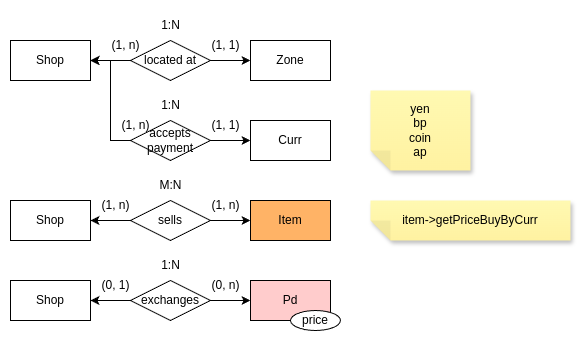

The diagram above was exported from draw.io. Its source (the exported page's mxGraphModel, read from the mxfile embedded in the PNG):
<mxGraphModel dx="990" dy="475" grid="1" gridSize="10" guides="1" tooltips="1" connect="1" arrows="1" fold="1" page="1" pageScale="1" pageWidth="850" pageHeight="1100" math="0" shadow="0">
  <root>
    <mxCell id="0" />
    <mxCell id="1" parent="0" />
    <mxCell id="Zt0B4Zd8YclE17Yh9022-9" value="Shop" style="rounded=0;whiteSpace=wrap;html=1;" parent="1" vertex="1">
      <mxGeometry x="40" y="40" width="80" height="40" as="geometry" />
    </mxCell>
    <mxCell id="BF-9_7NThUMY-K3CjXag-2" value="Zone" style="rounded=0;whiteSpace=wrap;html=1;" parent="1" vertex="1">
      <mxGeometry x="280" y="40" width="80" height="40" as="geometry" />
    </mxCell>
    <mxCell id="BF-9_7NThUMY-K3CjXag-4" value="" style="edgeStyle=orthogonalEdgeStyle;rounded=0;orthogonalLoop=1;jettySize=auto;html=1;" parent="1" source="BF-9_7NThUMY-K3CjXag-3" target="BF-9_7NThUMY-K3CjXag-2" edge="1">
      <mxGeometry relative="1" as="geometry" />
    </mxCell>
    <mxCell id="BF-9_7NThUMY-K3CjXag-5" style="edgeStyle=orthogonalEdgeStyle;rounded=0;orthogonalLoop=1;jettySize=auto;html=1;exitX=0;exitY=0.5;exitDx=0;exitDy=0;entryX=1;entryY=0.5;entryDx=0;entryDy=0;" parent="1" source="BF-9_7NThUMY-K3CjXag-3" target="Zt0B4Zd8YclE17Yh9022-9" edge="1">
      <mxGeometry relative="1" as="geometry" />
    </mxCell>
    <mxCell id="BF-9_7NThUMY-K3CjXag-3" value="located at" style="rhombus;whiteSpace=wrap;html=1;" parent="1" vertex="1">
      <mxGeometry x="160" y="40" width="80" height="40" as="geometry" />
    </mxCell>
    <mxCell id="BF-9_7NThUMY-K3CjXag-6" value="Shop" style="rounded=0;whiteSpace=wrap;html=1;" parent="1" vertex="1">
      <mxGeometry x="40" y="200" width="80" height="40" as="geometry" />
    </mxCell>
    <mxCell id="cwIHtuMWXonf3so0E5qu-4" value="" style="edgeStyle=orthogonalEdgeStyle;rounded=0;orthogonalLoop=1;jettySize=auto;html=1;" parent="1" source="BF-9_7NThUMY-K3CjXag-7" target="cwIHtuMWXonf3so0E5qu-1" edge="1">
      <mxGeometry relative="1" as="geometry" />
    </mxCell>
    <mxCell id="cwIHtuMWXonf3so0E5qu-5" value="" style="edgeStyle=orthogonalEdgeStyle;rounded=0;orthogonalLoop=1;jettySize=auto;html=1;" parent="1" source="BF-9_7NThUMY-K3CjXag-7" target="BF-9_7NThUMY-K3CjXag-6" edge="1">
      <mxGeometry relative="1" as="geometry" />
    </mxCell>
    <mxCell id="BF-9_7NThUMY-K3CjXag-7" value="sells" style="rhombus;whiteSpace=wrap;html=1;" parent="1" vertex="1">
      <mxGeometry x="160" y="200" width="80" height="40" as="geometry" />
    </mxCell>
    <mxCell id="cwIHtuMWXonf3so0E5qu-1" value="Item" style="rounded=0;whiteSpace=wrap;html=1;fillColor=#FFB366;" parent="1" vertex="1">
      <mxGeometry x="280" y="200" width="80" height="40" as="geometry" />
    </mxCell>
    <mxCell id="cwIHtuMWXonf3so0E5qu-2" value="Curr" style="rounded=0;whiteSpace=wrap;html=1;" parent="1" vertex="1">
      <mxGeometry x="280" y="120" width="80" height="40" as="geometry" />
    </mxCell>
    <mxCell id="cwIHtuMWXonf3so0E5qu-3" value="&lt;div&gt;&lt;span style=&quot;background-color: initial;&quot;&gt;item-&amp;gt;getPriceBuyByCurr&lt;/span&gt;&lt;/div&gt;" style="shape=note;whiteSpace=wrap;html=1;backgroundOutline=1;fontColor=#000000;darkOpacity=0.05;fillColor=#FFF9B2;strokeColor=none;fillStyle=solid;direction=west;gradientDirection=north;gradientColor=#FFF2A1;shadow=1;size=20;pointerEvents=1;" parent="1" vertex="1">
      <mxGeometry x="400" y="200" width="200" height="40" as="geometry" />
    </mxCell>
    <mxCell id="cwIHtuMWXonf3so0E5qu-7" value="(1, 1)" style="text;html=1;align=center;verticalAlign=middle;resizable=0;points=[];autosize=1;strokeColor=none;fillColor=none;" parent="1" vertex="1">
      <mxGeometry x="230" y="30" width="50" height="30" as="geometry" />
    </mxCell>
    <mxCell id="cwIHtuMWXonf3so0E5qu-8" value="(1, n)" style="text;html=1;align=center;verticalAlign=middle;resizable=0;points=[];autosize=1;strokeColor=none;fillColor=none;" parent="1" vertex="1">
      <mxGeometry x="130" y="30" width="50" height="30" as="geometry" />
    </mxCell>
    <mxCell id="cwIHtuMWXonf3so0E5qu-9" value="1:N" style="text;html=1;align=center;verticalAlign=middle;resizable=0;points=[];autosize=1;strokeColor=none;fillColor=none;" parent="1" vertex="1">
      <mxGeometry x="180" y="10" width="40" height="30" as="geometry" />
    </mxCell>
    <mxCell id="cwIHtuMWXonf3so0E5qu-10" value="M&lt;span style=&quot;background-color: initial;&quot;&gt;:N&lt;/span&gt;" style="text;html=1;align=center;verticalAlign=middle;resizable=0;points=[];autosize=1;strokeColor=none;fillColor=none;" parent="1" vertex="1">
      <mxGeometry x="175" y="170" width="50" height="30" as="geometry" />
    </mxCell>
    <mxCell id="cwIHtuMWXonf3so0E5qu-11" value="(1, n&lt;span style=&quot;background-color: initial;&quot;&gt;)&lt;/span&gt;" style="text;html=1;align=center;verticalAlign=middle;resizable=0;points=[];autosize=1;strokeColor=none;fillColor=none;" parent="1" vertex="1">
      <mxGeometry x="230" y="190" width="50" height="30" as="geometry" />
    </mxCell>
    <mxCell id="cwIHtuMWXonf3so0E5qu-16" value="(1, n)" style="text;html=1;align=center;verticalAlign=middle;resizable=0;points=[];autosize=1;strokeColor=none;fillColor=none;" parent="1" vertex="1">
      <mxGeometry x="120" y="190" width="50" height="30" as="geometry" />
    </mxCell>
    <mxCell id="OyDfh-CtvdSK1uE_XONg-1" value="Shop" style="rounded=0;whiteSpace=wrap;html=1;" parent="1" vertex="1">
      <mxGeometry x="40" y="280" width="80" height="40" as="geometry" />
    </mxCell>
    <mxCell id="XjVySFTeL8UizgbGjf4j-2" value="" style="edgeStyle=orthogonalEdgeStyle;rounded=0;orthogonalLoop=1;jettySize=auto;html=1;" parent="1" source="OyDfh-CtvdSK1uE_XONg-5" target="XjVySFTeL8UizgbGjf4j-1" edge="1">
      <mxGeometry relative="1" as="geometry" />
    </mxCell>
    <mxCell id="XjVySFTeL8UizgbGjf4j-3" value="" style="edgeStyle=orthogonalEdgeStyle;rounded=0;orthogonalLoop=1;jettySize=auto;html=1;" parent="1" source="OyDfh-CtvdSK1uE_XONg-5" target="OyDfh-CtvdSK1uE_XONg-1" edge="1">
      <mxGeometry relative="1" as="geometry" />
    </mxCell>
    <mxCell id="OyDfh-CtvdSK1uE_XONg-5" value="exchanges" style="rhombus;whiteSpace=wrap;html=1;" parent="1" vertex="1">
      <mxGeometry x="160" y="280" width="80" height="40" as="geometry" />
    </mxCell>
    <mxCell id="XjVySFTeL8UizgbGjf4j-1" value="Pd" style="rounded=0;whiteSpace=wrap;html=1;fillColor=#FFCCCC;" parent="1" vertex="1">
      <mxGeometry x="280" y="280" width="80" height="40" as="geometry" />
    </mxCell>
    <mxCell id="XjVySFTeL8UizgbGjf4j-5" value="(0&lt;span style=&quot;background-color: initial;&quot;&gt;, n&lt;/span&gt;&lt;span style=&quot;background-color: initial;&quot;&gt;)&lt;/span&gt;" style="text;html=1;align=center;verticalAlign=middle;resizable=0;points=[];autosize=1;strokeColor=none;fillColor=none;" parent="1" vertex="1">
      <mxGeometry x="230" y="270" width="50" height="30" as="geometry" />
    </mxCell>
    <mxCell id="XjVySFTeL8UizgbGjf4j-6" value="(0&lt;span style=&quot;background-color: initial;&quot;&gt;, 1&lt;/span&gt;&lt;span style=&quot;background-color: initial;&quot;&gt;)&lt;/span&gt;" style="text;html=1;align=center;verticalAlign=middle;resizable=0;points=[];autosize=1;strokeColor=none;fillColor=none;" parent="1" vertex="1">
      <mxGeometry x="120" y="270" width="50" height="30" as="geometry" />
    </mxCell>
    <mxCell id="XjVySFTeL8UizgbGjf4j-7" value="1:N" style="text;html=1;align=center;verticalAlign=middle;resizable=0;points=[];autosize=1;strokeColor=none;fillColor=none;" parent="1" vertex="1">
      <mxGeometry x="180" y="250" width="40" height="30" as="geometry" />
    </mxCell>
    <mxCell id="LxuZZIhpBZ5I0lg2qvMv-1" value="price" style="ellipse;whiteSpace=wrap;html=1;" parent="1" vertex="1">
      <mxGeometry x="320" y="310" width="50" height="20" as="geometry" />
    </mxCell>
    <mxCell id="iIsGj9RRpib0Y24oZObR-2" value="" style="edgeStyle=orthogonalEdgeStyle;rounded=0;orthogonalLoop=1;jettySize=auto;html=1;" parent="1" source="iIsGj9RRpib0Y24oZObR-1" target="cwIHtuMWXonf3so0E5qu-2" edge="1">
      <mxGeometry relative="1" as="geometry" />
    </mxCell>
    <mxCell id="iIsGj9RRpib0Y24oZObR-3" style="edgeStyle=orthogonalEdgeStyle;rounded=0;orthogonalLoop=1;jettySize=auto;html=1;entryX=1;entryY=0.5;entryDx=0;entryDy=0;" parent="1" source="iIsGj9RRpib0Y24oZObR-1" target="Zt0B4Zd8YclE17Yh9022-9" edge="1">
      <mxGeometry relative="1" as="geometry" />
    </mxCell>
    <mxCell id="iIsGj9RRpib0Y24oZObR-1" value="accepts payment" style="rhombus;whiteSpace=wrap;html=1;" parent="1" vertex="1">
      <mxGeometry x="160" y="120" width="80" height="40" as="geometry" />
    </mxCell>
    <mxCell id="GdswEmIhMZlJXN1KI-e1-1" value="1:N" style="text;html=1;align=center;verticalAlign=middle;resizable=0;points=[];autosize=1;strokeColor=none;fillColor=none;" parent="1" vertex="1">
      <mxGeometry x="180" y="90" width="40" height="30" as="geometry" />
    </mxCell>
    <mxCell id="GdswEmIhMZlJXN1KI-e1-2" value="(1, 1)" style="text;html=1;align=center;verticalAlign=middle;resizable=0;points=[];autosize=1;strokeColor=none;fillColor=none;" parent="1" vertex="1">
      <mxGeometry x="230" y="110" width="50" height="30" as="geometry" />
    </mxCell>
    <mxCell id="GdswEmIhMZlJXN1KI-e1-3" value="(1, n)" style="text;html=1;align=center;verticalAlign=middle;resizable=0;points=[];autosize=1;strokeColor=none;fillColor=none;" parent="1" vertex="1">
      <mxGeometry x="140" y="110" width="50" height="30" as="geometry" />
    </mxCell>
    <mxCell id="GdswEmIhMZlJXN1KI-e1-4" value="&lt;div&gt;yen&lt;/div&gt;&lt;div&gt;bp&lt;/div&gt;&lt;div&gt;coin&lt;/div&gt;&lt;div&gt;ap&lt;/div&gt;" style="shape=note;whiteSpace=wrap;html=1;backgroundOutline=1;fontColor=#000000;darkOpacity=0.05;fillColor=#FFF9B2;strokeColor=none;fillStyle=solid;direction=west;gradientDirection=north;gradientColor=#FFF2A1;shadow=1;size=20;pointerEvents=1;" parent="1" vertex="1">
      <mxGeometry x="400" y="90" width="100" height="80" as="geometry" />
    </mxCell>
  </root>
</mxGraphModel>